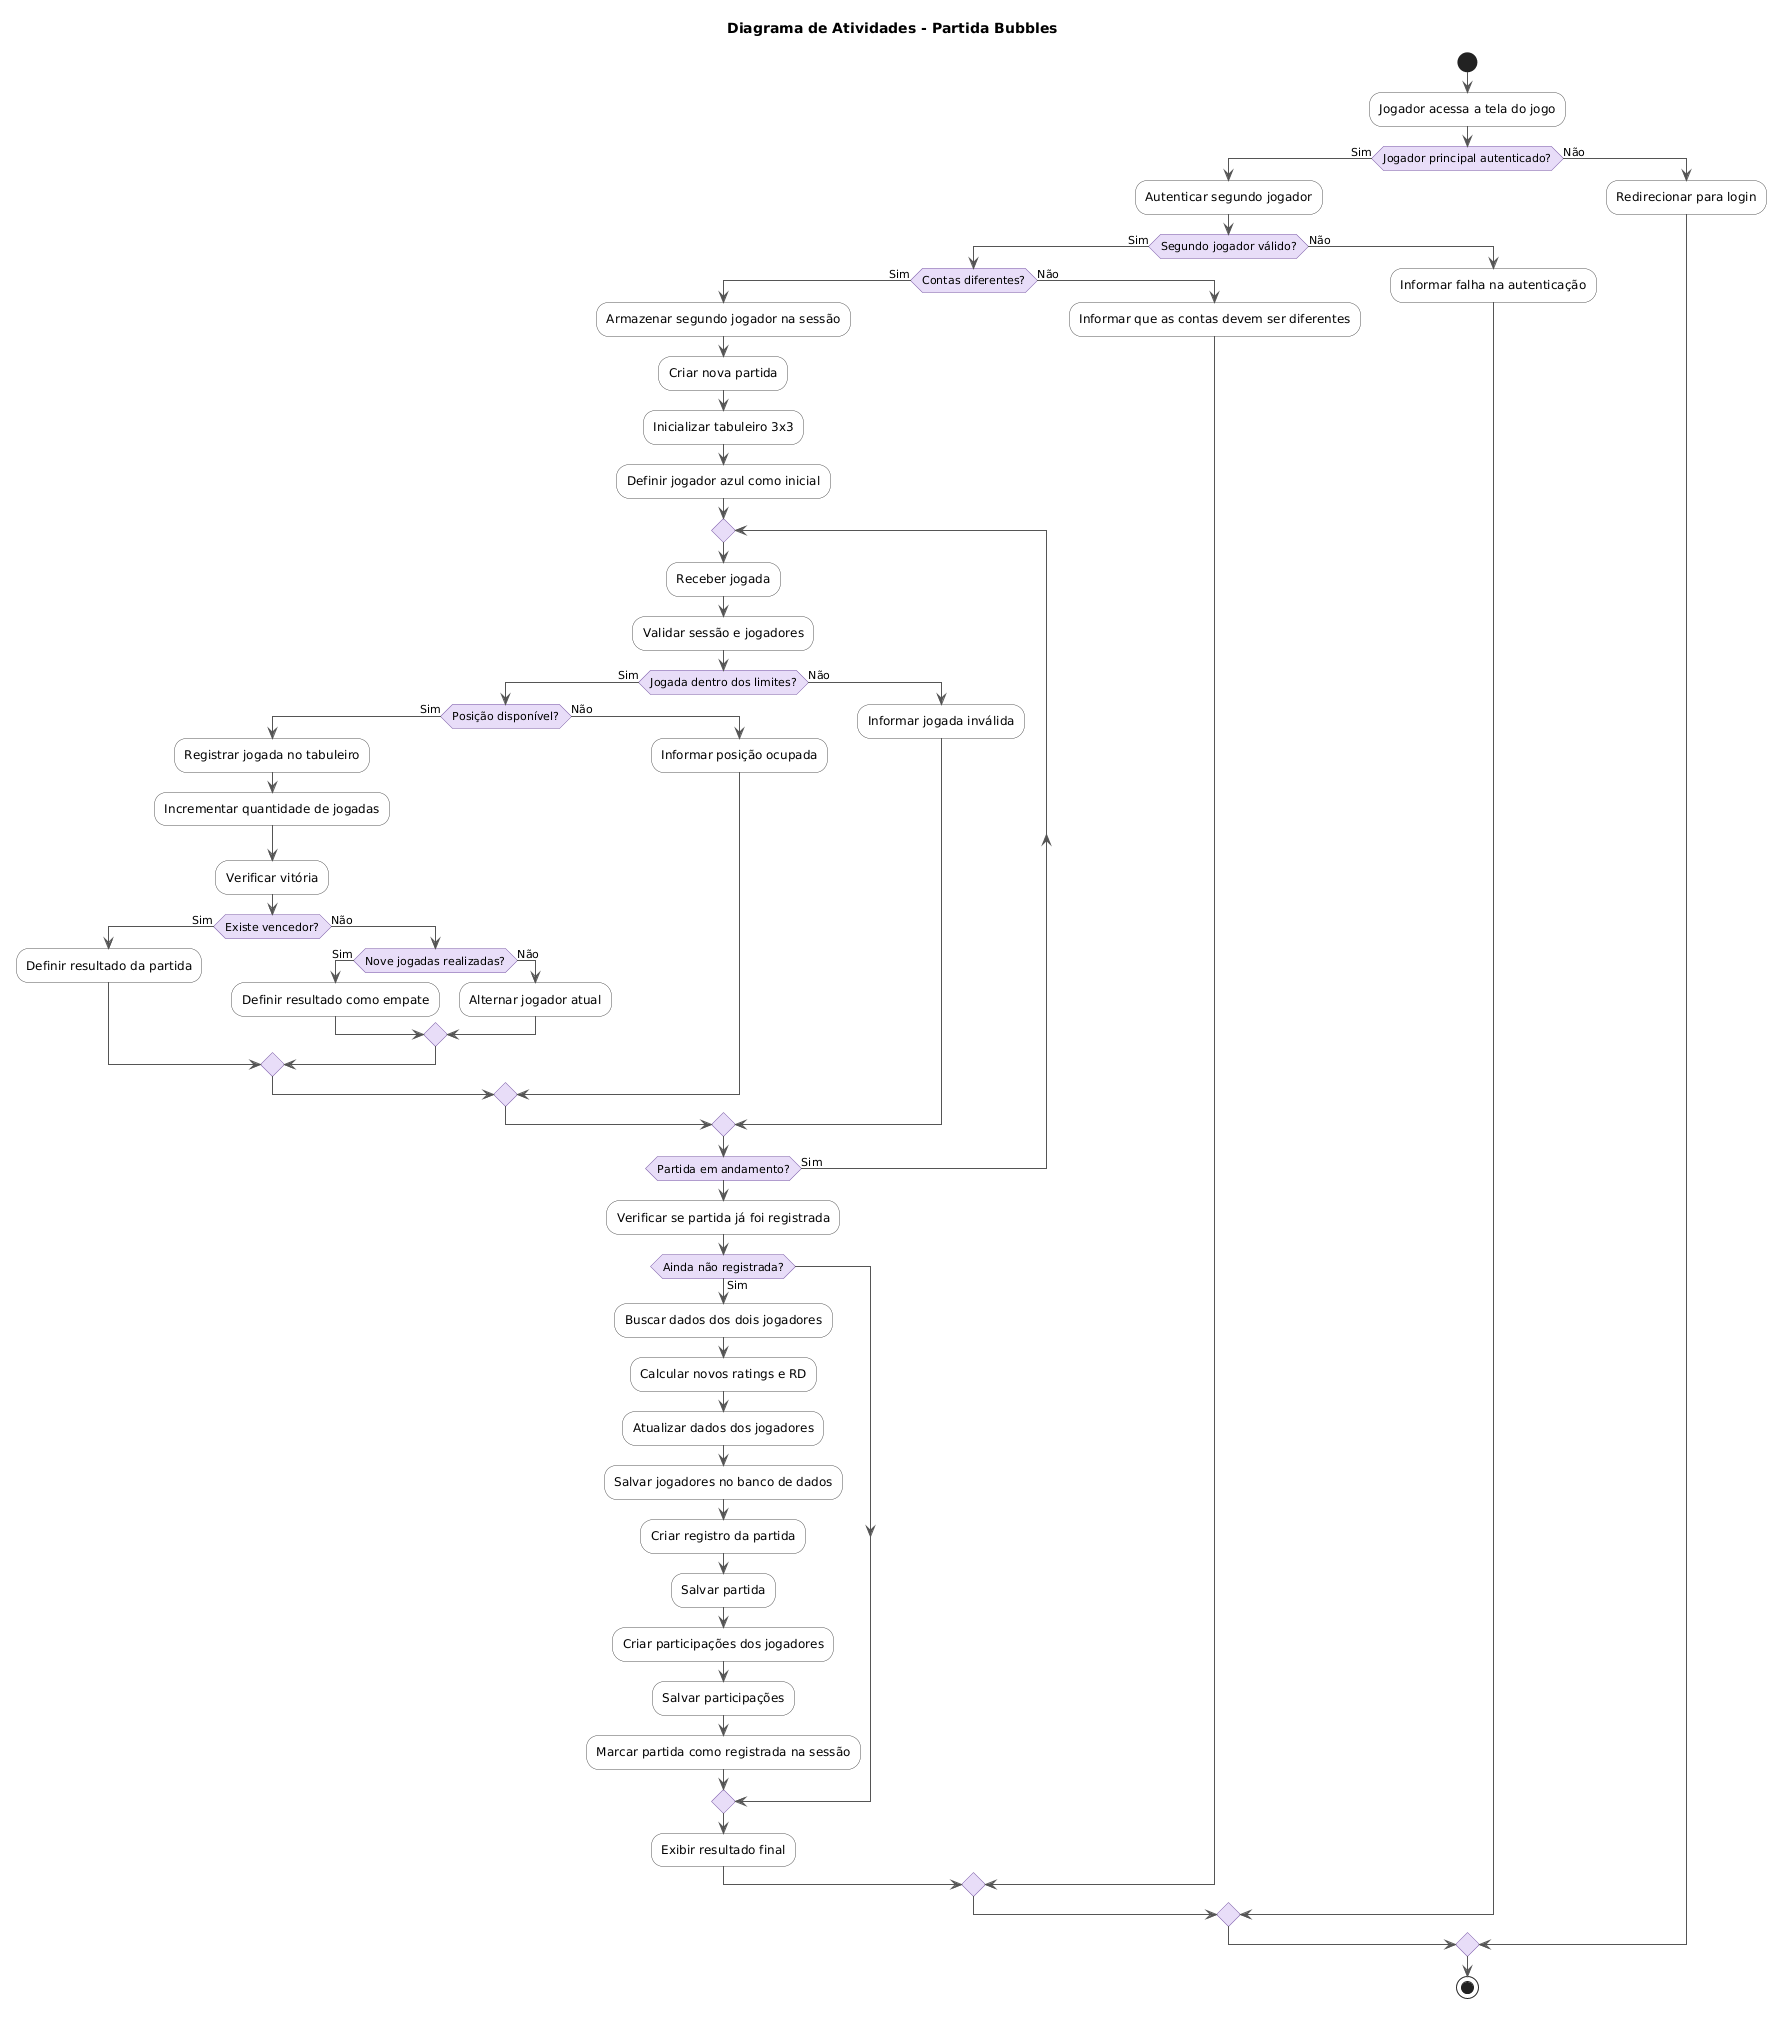

The diagram above was rendered by PlantUML. Its source (embedded in the PNG):
@startuml
skinparam shadowing false
skinparam activity {
    BackgroundColor White
    BorderColor #555555
    DiamondBackgroundColor #E8DDF8
    DiamondBorderColor #7552A3
    ArrowColor #555555
}

title Diagrama de Atividades - Partida Bubbles

start

:Jogador acessa a tela do jogo;

if (Jogador principal autenticado?) then (Sim)
    :Autenticar segundo jogador;

    if (Segundo jogador válido?) then (Sim)

        if (Contas diferentes?) then (Sim)
            :Armazenar segundo jogador na sessão;
            :Criar nova partida;
            :Inicializar tabuleiro 3x3;
            :Definir jogador azul como inicial;

            repeat
                :Receber jogada;
                :Validar sessão e jogadores;

                if (Jogada dentro dos limites?) then (Sim)

                    if (Posição disponível?) then (Sim)
                        :Registrar jogada no tabuleiro;
                        :Incrementar quantidade de jogadas;
                        :Verificar vitória;

                        if (Existe vencedor?) then (Sim)
                            :Definir resultado da partida;
                        else (Não)
                            if (Nove jogadas realizadas?) then (Sim)
                                :Definir resultado como empate;
                            else (Não)
                                :Alternar jogador atual;
                            endif
                        endif

                    else (Não)
                        :Informar posição ocupada;
                    endif

                else (Não)
                    :Informar jogada inválida;
                endif

            repeat while (Partida em andamento?) is (Sim)

            :Verificar se partida já foi registrada;

            if (Ainda não registrada?) then (Sim)
                :Buscar dados dos dois jogadores;
                :Calcular novos ratings e RD;
                :Atualizar dados dos jogadores;
                :Salvar jogadores no banco de dados;
                :Criar registro da partida;
                :Salvar partida;
                :Criar participações dos jogadores;
                :Salvar participações;
                :Marcar partida como registrada na sessão;
            endif

            :Exibir resultado final;

        else (Não)
            :Informar que as contas devem ser diferentes;
        endif

    else (Não)
        :Informar falha na autenticação;
    endif

else (Não)
    :Redirecionar para login;
endif

stop
@enduml